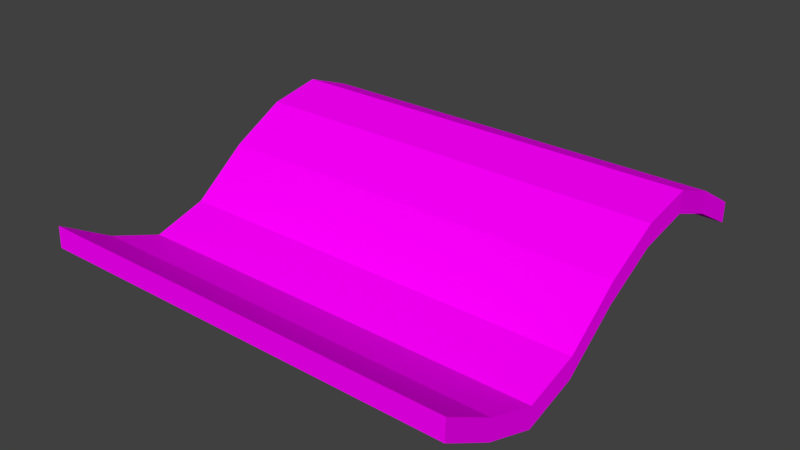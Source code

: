 # Source: curved_plane.blend  (saved by Blender 2.79.0; exported with 4.5.12 LTS)
import bpy
from mathutils import Matrix  # noqa: F401  (used for matrix-valued properties, if any)

bpy.ops.wm.read_factory_settings(use_empty=True)
scene = bpy.context.scene
scene.name = 'Scene'

# ---- collections
col_collection_1 = bpy.data.collections.new('Collection 1'); scene.collection.children.link(col_collection_1)

# ---- images (referenced by path relative to the original .blend; pixels are not part of the script)
import os
ASSET_DIR = os.environ.get("B2B_ASSET_DIR", "")  # directory of the original .blend (textures are referenced by path, not embedded)
HERE = os.path.dirname(os.path.abspath(__file__))  # packed textures are extracted next to this script under _unpacked/

def load_image(name, relpath, width, height, colorspace="sRGB"):
    """Load a texture the original file referenced (path relative to the .blend, or extracted next to this script)."""
    p = next((c for c in (os.path.join(HERE, relpath), os.path.join(ASSET_DIR, relpath)) if relpath and os.path.exists(c)), "")
    if p:
        img = bpy.data.images.load(p, check_existing=True)
        img.name = name
    else:  # same state as the original file: an image datablock whose file is absent (Cycles renders it pink)
        img = bpy.data.images.new(name, width, height)
        img.source = "FILE"
        img.filepath = "//" + (relpath or name)
    img.colorspace_settings.name = colorspace
    return img
img_greentile_png = load_image('GreenTile.png', 'GreenTile.png', 1024, 1024, 'sRGB')

# ---- materials (node trees are filled in below, after node groups)
mat_material_004 = bpy.data.materials.new('Material.004')
mat_material_004.alpha_threshold = 0.0
mat_material_004.roughness = 0.5

# ---- material node trees
mat_material_004.use_nodes = True; mat_material_004.node_tree.nodes.clear()
_N = mat_material_004.node_tree.nodes; _L = mat_material_004.node_tree.links
n0 = _N.new('ShaderNodeOutputMaterial'); n0.name = 'Material Output'; n0.location = (300, 300)
n1 = _N.new('ShaderNodeBsdfDiffuse'); n1.name = 'Diffuse BSDF'; n1.location = (10, 300)
n2 = _N.new('ShaderNodeTexImage'); n2.name = 'Image Texture'; n2.location = (-180, 300)
n2.width = 140
n2.image = img_greentile_png
_L.new(n1.outputs[0], n0.inputs[0])
_L.new(n2.outputs[0], n1.inputs[0])
n0.is_active_output = True

# ---- world
world_world = bpy.data.worlds.new('World'); scene.world = world_world
world_world.color = (0.05088, 0.05088, 0.05088)
world_world.use_sun_shadow = False
world_world.sun_shadow_jitter_overblur = 0.0
world_world.cycles.sampling_method = 'MANUAL'

# ---- meshes
me_cube_002 = bpy.data.meshes.new('Cube.002')
me_cube_002.from_pydata([(-1.0, -1.003, -0.7792), (-1.0, -0.9991, 1.219), (-1.014, 0.9795, -0.9935), (-1.015, 0.9822, 0.9536), (1.0, -1.003, -0.7792), (1.0, -0.9991, 1.219), (0.9858, 0.9795, -0.9935), (0.9848, 0.9822, 0.9536), (0.4858, 0.9795, -0.9935), (-0.01422, 0.9795, -0.9935), (-0.5142, 0.9795, -0.9935), (-0.5152, 0.9822, 0.9536), (-0.01519, 0.9822, 0.9536), (0.4848, 0.9822, 0.9536), (-0.5, -1.003, -0.7792), (0.0, -1.003, -0.7792), (0.5, -1.003, -0.7792), (0.5, -0.9991, 1.219), (0.0, -0.9991, 1.219), (-0.5, -0.9991, 1.219), (-1.002, 0.5045, 3.563), (-1.0, -0.0009279, -0.09184), (-1.0, -0.5124, -5.516), (-1.0, -0.5083, -3.518), (-1.0, 0.003218, 1.946), (-1.001, 0.5093, 5.591), (1.0, -0.5124, -5.516), (1.0, -0.0009279, -0.09184), (0.9981, 0.5045, 3.563), (0.9987, 0.5093, 5.591), (1.0, 0.003218, 1.946), (1.0, -0.5083, -3.518), (0.4987, 0.5093, 5.591), (0.5, 0.003218, 1.946), (0.5, -0.5083, -3.518), (-0.00134, 0.5093, 5.591), (0.0, 0.003218, 1.946), (0.0, -0.5083, -3.518), (-0.5013, 0.5093, 5.591), (-0.5, 0.003218, 1.946), (-0.5, -0.5083, -3.518), (-0.5019, 0.5045, 3.563), (-0.5, -0.0009279, -0.09184), (-0.5, -0.5124, -5.516), (-0.001886, 0.5045, 3.563), (0.0, -0.0009279, -0.09184), (0.0, -0.5124, -5.516), (0.4981, 0.5045, 3.563), (0.5, -0.0009279, -0.09184), (0.5, -0.5124, -5.516), (-1.009, 0.7454, 3.769), (0.9899, 0.7402, 1.727), (-1.01, 0.7402, 1.727), (0.9907, 0.7454, 3.769), (0.4907, 0.7454, 3.769), (-0.009303, 0.7454, 3.769), (-0.5093, 0.7454, 3.769), (-0.5101, 0.7402, 1.727), (-0.01014, 0.7402, 1.727), (0.4899, 0.7402, 1.727), (-1.0, 0.2549, 2.668), (-1.0, 0.259, 4.666), (1.0, 0.2549, 2.668), (1.0, 0.259, 4.666), (0.5, 0.259, 4.666), (0.0, 0.259, 4.666), (-0.5, 0.259, 4.666), (-0.5, 0.2549, 2.668), (0.0, 0.2549, 2.668), (0.5, 0.2549, 2.668), (-1.0, -0.2592, -4.036), (-1.0, -0.2551, -2.037), (1.0, -0.2592, -4.036), (1.0, -0.2551, -2.037), (0.5, -0.2551, -2.037), (0.0, -0.2551, -2.037), (-0.5, -0.2551, -2.037), (-0.5, -0.2592, -4.036), (0.0, -0.2592, -4.036), (0.5, -0.2592, -4.036), (-1.0, -0.7588, -3.658), (1.0, -0.7547, -1.659), (0.5, -0.7547, -1.659), (0.0, -0.7547, -1.659), (-0.5, -0.7547, -1.659), (-0.5, -0.7588, -3.658), (0.0, -0.7588, -3.658), (0.5, -0.7588, -3.658), (-1.0, -0.7547, -1.659), (1.0, -0.7588, -3.658)], [], [(52, 50, 3, 2), (8, 13, 7, 6), (89, 81, 5, 4), (14, 19, 1, 0), (87, 89, 4, 16), (84, 88, 1, 19), (81, 82, 17, 5), (82, 83, 18, 17), (83, 84, 19, 18), (80, 85, 14, 0), (85, 86, 15, 14), (86, 87, 16, 15), (4, 5, 17, 16), (16, 17, 18, 15), (15, 18, 19, 14), (2, 3, 11, 10), (10, 11, 12, 9), (9, 12, 13, 8), (58, 59, 47, 44), (68, 69, 48, 45), (78, 79, 49, 46), (57, 58, 44, 41), (67, 68, 45, 42), (77, 78, 46, 43), (52, 57, 41, 20), (60, 67, 42, 21), (70, 77, 43, 22), (55, 56, 38, 35), (65, 66, 39, 36), (75, 76, 40, 37), (54, 55, 35, 32), (64, 65, 36, 33), (74, 75, 37, 34), (53, 54, 32, 29), (63, 64, 33, 30), (73, 74, 34, 31), (56, 50, 25, 38), (66, 61, 24, 39), (76, 71, 23, 40), (59, 51, 28, 47), (69, 62, 27, 48), (79, 72, 26, 49), (51, 53, 29, 28), (62, 63, 30, 27), (72, 73, 31, 26), (80, 88, 23, 22), (70, 71, 24, 21), (60, 61, 25, 20), (6, 7, 53, 51), (8, 6, 51, 59), (11, 3, 50, 56), (7, 13, 54, 53), (13, 12, 55, 54), (12, 11, 56, 55), (2, 10, 57, 52), (10, 9, 58, 57), (9, 8, 59, 58), (20, 25, 50, 52), (21, 24, 61, 60), (28, 29, 63, 62), (47, 28, 62, 69), (38, 25, 61, 66), (29, 32, 64, 63), (32, 35, 65, 64), (35, 38, 66, 65), (20, 41, 67, 60), (41, 44, 68, 67), (44, 47, 69, 68), (22, 23, 71, 70), (27, 30, 73, 72), (48, 27, 72, 79), (39, 24, 71, 76), (30, 33, 74, 73), (33, 36, 75, 74), (36, 39, 76, 75), (21, 42, 77, 70), (42, 45, 78, 77), (45, 48, 79, 78), (0, 1, 88, 80), (46, 49, 87, 86), (43, 46, 86, 85), (22, 43, 85, 80), (37, 40, 84, 83), (34, 37, 83, 82), (31, 34, 82, 81), (40, 23, 88, 84), (49, 26, 89, 87), (26, 31, 81, 89)])
_uv = me_cube_002.uv_layers.new(name='UVMap')
_uv.uv.foreach_set('vector', [0.5268, 0.7333, 0.5268, 0.9104, 0.5335, 0.9104, 0.5335, 0.7333, 0.4819, 0.9084, 0.4819, 0.7339, 0.4589, 0.7339, 0.4589, 0.9084, 0.4659, 0.725, 0.4659, 0.9188, 0.4494, 0.9188, 0.4494, 0.725, 0.5083, 0.9082, 0.5083, 0.7342, 0.4968, 0.7342, 0.4968, 0.9082, 0.7688, -0.5059, 0.7688, -1.019, 1.025, -1.019, 1.025, -0.5059, -0.02374, -0.5371, -1.049, -0.5371, -1.049, -1.049, -0.02374, -1.049, 3.051, -0.5371, 2.026, -0.5371, 2.026, -1.049, 3.051, -1.049, 2.026, -0.5371, 1.001, -0.5371, 1.001, -1.049, 2.026, -1.049, 1.001, -0.5371, -0.02374, -0.5371, -0.02374, -1.049, 1.001, -1.049, 0.7688, 1.034, 0.7688, 0.5208, 1.025, 0.5208, 1.025, 1.034, 0.7688, 0.5208, 0.7688, 0.007446, 1.025, 0.007446, 1.025, 0.5208, 0.7688, 0.007446, 0.7688, -0.5059, 1.025, -0.5059, 1.025, 0.007446, 0.5429, 0.9082, 0.5429, 0.7342, 0.5313, 0.7342, 0.5313, 0.9082, 0.5313, 0.9082, 0.5313, 0.7342, 0.5198, 0.7342, 0.5198, 0.9082, 0.5198, 0.9082, 0.5198, 0.7342, 0.5083, 0.7342, 0.5083, 0.9082, 0.551, 0.9084, 0.551, 0.7339, 0.528, 0.7339, 0.528, 0.9084, 0.528, 0.9084, 0.528, 0.7339, 0.505, 0.7339, 0.505, 0.9084, 0.505, 0.9084, 0.505, 0.7339, 0.4819, 0.7339, 0.4819, 0.9084, -0.7712, 0.007446, -0.7712, -0.5059, -0.5146, -0.5059, -0.5146, 0.007446, -0.2579, 0.007446, -0.2579, -0.5059, -0.001235, -0.5059, -0.001235, 0.007446, 0.2554, 0.007446, 0.2554, -0.5059, 0.5121, -0.5059, 0.5121, 0.007446, -0.7712, 0.5208, -0.7712, 0.007446, -0.5146, 0.007446, -0.5146, 0.5208, -0.2579, 0.5208, -0.2579, 0.007446, -0.001235, 0.007446, -0.001235, 0.5208, 0.2554, 0.5208, 0.2554, 0.007446, 0.5121, 0.007446, 0.5121, 0.5208, -0.7712, 1.034, -0.7712, 0.5208, -0.5146, 0.5208, -0.5146, 1.034, -0.2579, 1.034, -0.2579, 0.5208, -0.001235, 0.5208, -0.001235, 1.034, 0.2554, 1.034, 0.2554, 0.5208, 0.5121, 0.5208, 0.5121, 1.034, 1.001, 2.537, -0.02374, 2.537, -0.02374, 2.025, 1.001, 2.025, 1.001, 1.512, -0.02374, 1.512, -0.02374, 1.0, 1.001, 1.0, 1.001, 0.4876, -0.02374, 0.4876, -0.02374, -0.02475, 1.001, -0.02475, 2.026, 2.537, 1.001, 2.537, 1.001, 2.025, 2.026, 2.025, 2.026, 1.512, 1.001, 1.512, 1.001, 1.0, 2.026, 1.0, 2.026, 0.4876, 1.001, 0.4876, 1.001, -0.02475, 2.026, -0.02475, 3.051, 2.537, 2.026, 2.537, 2.026, 2.025, 3.051, 2.025, 3.051, 1.512, 2.026, 1.512, 2.026, 1.0, 3.051, 1.0, 3.051, 0.4876, 2.026, 0.4876, 2.026, -0.02475, 3.051, -0.02475, -0.02374, 2.537, -1.049, 2.537, -1.049, 2.025, -0.02374, 2.025, -0.02374, 1.512, -1.049, 1.512, -1.049, 1.0, -0.02374, 1.0, -0.02374, 0.4876, -1.049, 0.4876, -1.049, -0.02475, -0.02374, -0.02475, -0.7712, -0.5059, -0.7712, -1.019, -0.5146, -1.019, -0.5146, -0.5059, -0.2579, -0.5059, -0.2579, -1.019, -0.001235, -1.019, -0.001235, -0.5059, 0.2554, -0.5059, 0.2554, -1.019, 0.5121, -1.019, 0.5121, -0.5059, 0.5653, 0.725, 0.5653, 0.9188, 0.5488, 0.9188, 0.5488, 0.725, 0.5322, 0.725, 0.5322, 0.9188, 0.5156, 0.9188, 0.5156, 0.725, 0.4991, 0.725, 0.4991, 0.9188, 0.4825, 0.9188, 0.4825, 0.725, 0.4868, 0.7333, 0.4868, 0.9104, 0.4935, 0.9104, 0.4935, 0.7333, 0.5002, 0.7333, 0.5002, 0.9104, 0.5068, 0.9104, 0.5068, 0.7333, 0.5135, 0.7333, 0.5135, 0.9104, 0.5201, 0.9104, 0.5201, 0.7333, 0.5819, 0.725, 0.5819, 0.9188, 0.5653, 0.9188, 0.5653, 0.725, -1.028, -0.5059, -1.028, -1.019, -0.7712, -1.019, -0.7712, -0.5059, -0.02374, 3.049, -1.049, 3.049, -1.049, 2.537, -0.02374, 2.537, 3.051, 3.049, 2.026, 3.049, 2.026, 2.537, 3.051, 2.537, 2.026, 3.049, 1.001, 3.049, 1.001, 2.537, 2.026, 2.537, 1.001, 3.049, -0.02374, 3.049, -0.02374, 2.537, 1.001, 2.537, -1.028, 1.034, -1.028, 0.5208, -0.7712, 0.5208, -0.7712, 1.034, -1.028, 0.5208, -1.028, 0.007446, -0.7712, 0.007446, -0.7712, 0.5208, -1.028, 0.007446, -1.028, -0.5059, -0.7712, -0.5059, -0.7712, 0.007446, 0.5201, 0.7333, 0.5201, 0.9104, 0.5268, 0.9104, 0.5268, 0.7333, 0.5068, 0.7333, 0.5068, 0.9104, 0.5135, 0.9104, 0.5135, 0.7333, 0.5488, 0.725, 0.5488, 0.9188, 0.5322, 0.9188, 0.5322, 0.725, -0.5146, -0.5059, -0.5146, -1.019, -0.2579, -1.019, -0.2579, -0.5059, -0.02374, 2.025, -1.049, 2.025, -1.049, 1.512, -0.02374, 1.512, 3.051, 2.025, 2.026, 2.025, 2.026, 1.512, 3.051, 1.512, 2.026, 2.025, 1.001, 2.025, 1.001, 1.512, 2.026, 1.512, 1.001, 2.025, -0.02374, 2.025, -0.02374, 1.512, 1.001, 1.512, -0.5146, 1.034, -0.5146, 0.5208, -0.2579, 0.5208, -0.2579, 1.034, -0.5146, 0.5208, -0.5146, 0.007446, -0.2579, 0.007446, -0.2579, 0.5208, -0.5146, 0.007446, -0.5146, -0.5059, -0.2579, -0.5059, -0.2579, 0.007446, 0.4935, 0.7333, 0.4935, 0.9104, 0.5002, 0.9104, 0.5002, 0.7333, 0.5156, 0.725, 0.5156, 0.9188, 0.4991, 0.9188, 0.4991, 0.725, -0.001235, -0.5059, -0.001235, -1.019, 0.2554, -1.019, 0.2554, -0.5059, -0.02374, 1.0, -1.049, 1.0, -1.049, 0.4876, -0.02374, 0.4876, 3.051, 1.0, 2.026, 1.0, 2.026, 0.4876, 3.051, 0.4876, 2.026, 1.0, 1.001, 1.0, 1.001, 0.4876, 2.026, 0.4876, 1.001, 1.0, -0.02374, 1.0, -0.02374, 0.4876, 1.001, 0.4876, -0.001235, 1.034, -0.001235, 0.5208, 0.2554, 0.5208, 0.2554, 1.034, -0.001235, 0.5208, -0.001235, 0.007446, 0.2554, 0.007446, 0.2554, 0.5208, -0.001235, 0.007446, -0.001235, -0.5059, 0.2554, -0.5059, 0.2554, 0.007446, 0.4802, 0.7333, 0.4802, 0.9104, 0.4868, 0.9104, 0.4868, 0.7333, 0.5121, 0.007446, 0.5121, -0.5059, 0.7688, -0.5059, 0.7688, 0.007446, 0.5121, 0.5208, 0.5121, 0.007446, 0.7688, 0.007446, 0.7688, 0.5208, 0.5121, 1.034, 0.5121, 0.5208, 0.7688, 0.5208, 0.7688, 1.034, 1.001, -0.02475, -0.02374, -0.02475, -0.02374, -0.5371, 1.001, -0.5371, 2.026, -0.02475, 1.001, -0.02475, 1.001, -0.5371, 2.026, -0.5371, 3.051, -0.02475, 2.026, -0.02475, 2.026, -0.5371, 3.051, -0.5371, -0.02374, -0.02475, -1.049, -0.02475, -1.049, -0.5371, -0.02374, -0.5371, 0.5121, -0.5059, 0.5121, -1.019, 0.7688, -1.019, 0.7688, -0.5059, 0.4825, 0.725, 0.4825, 0.9188, 0.4659, 0.9188, 0.4659, 0.725])
me_cube_002.materials.append(mat_material_004)
me_cube_002.use_remesh_preserve_volume = False
me_cube_002.use_remesh_preserve_attributes = False
me_cube_002.use_mirror_vertex_groups = False
me_cube_002.update()

# ---- objects
ob_game_square = bpy.data.objects.new('game_square', me_cube_002)

# ---- transforms, parenting, visibility, modifiers, constraints
ob_game_square.location = (0.0, 0.0, 0.0)
ob_game_square.scale = (4.0, 4.0, 0.2)
ob_game_square.lineart.crease_threshold = 0.0

# ---- collection membership
col_collection_1.objects.link(ob_game_square)

# ---- scene / render settings (as saved in the file)
scene.frame_start = 1; scene.frame_end = 250; scene.frame_set(1)
scene.render.engine = 'CYCLES'
scene.render.resolution_percentage = 50
scene.render.dither_intensity = 0.0
scene.cycles.use_denoising = False
scene.cycles.samples = 128
scene.cycles.sampling_pattern = 'TABULATED_SOBOL'
scene.cycles.use_adaptive_sampling = False
scene.cycles.use_light_tree = False
scene.cycles.blur_glossy = 0.0
scene.cycles.sample_clamp_indirect = 0.0
scene.view_settings.view_transform = 'Standard'
bpy.context.view_layer.update()

# ---- added for rendering (the .blend has no active camera and no usable light): camera, sun
cam_auto = bpy.data.cameras.new('AutoCamera')
cam_auto.lens = 50.0
cam_auto.sensor_width = 36.0
cam_auto.clip_end = 1000.0
ob_auto_camera = bpy.data.objects.new('AutoCamera', cam_auto)
scene.collection.objects.link(ob_auto_camera)
ob_auto_camera.location = (10.6389, -12.845, 8.54286)
ob_auto_camera.rotation_euler = (1.09748, -7.21219e-08, 0.694738)
scene.camera = ob_auto_camera
light_auto_sun = bpy.data.lights.new('AutoSun', 'SUN')
light_auto_sun.energy = 3.0
light_auto_sun.angle = 0.0523599
ob_auto_sun = bpy.data.objects.new('AutoSun', light_auto_sun)
scene.collection.objects.link(ob_auto_sun)
ob_auto_sun.rotation_euler = (0.872665, 0.174533, 0.523599)
bpy.context.view_layer.update()
